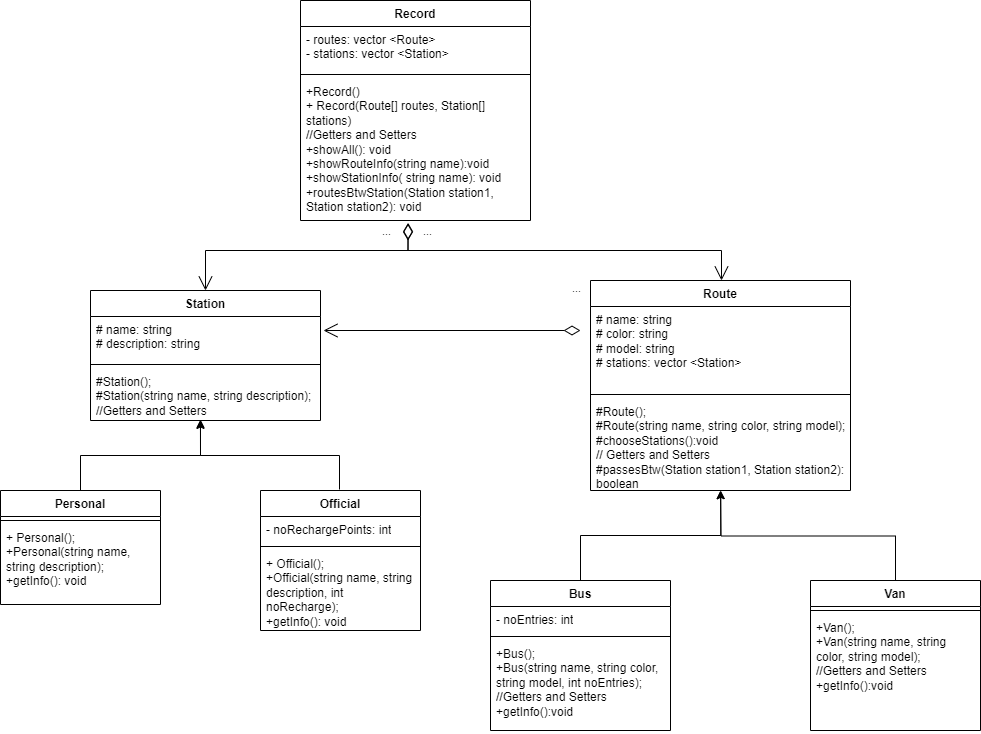

The diagram above was exported from draw.io. Its source (the exported page's mxGraphModel, read from the mxfile embedded in the PNG):
<mxGraphModel dx="1303" dy="1533" grid="1" gridSize="10" guides="1" tooltips="1" connect="1" arrows="1" fold="1" page="1" pageScale="1" pageWidth="1100" pageHeight="850" background="none" math="0" shadow="0">
  <root>
    <mxCell id="0" />
    <mxCell id="1" parent="0" />
    <mxCell id="ysN_mvpITPAdF3Q37yW0-1" value="Record" style="swimlane;fontStyle=1;align=center;verticalAlign=top;childLayout=stackLayout;horizontal=1;startSize=26;horizontalStack=0;resizeParent=1;resizeParentMax=0;resizeLast=0;collapsible=1;marginBottom=0;whiteSpace=wrap;html=1;" vertex="1" parent="1">
      <mxGeometry x="470" y="270" width="230" height="220" as="geometry" />
    </mxCell>
    <mxCell id="ysN_mvpITPAdF3Q37yW0-2" value="- routes: vector &amp;lt;Route&amp;gt;&lt;div&gt;- stations: vector &amp;lt;Station&amp;gt;&lt;/div&gt;" style="text;strokeColor=none;fillColor=none;align=left;verticalAlign=top;spacingLeft=4;spacingRight=4;overflow=hidden;rotatable=0;points=[[0,0.5],[1,0.5]];portConstraint=eastwest;whiteSpace=wrap;html=1;" vertex="1" parent="ysN_mvpITPAdF3Q37yW0-1">
      <mxGeometry y="26" width="230" height="44" as="geometry" />
    </mxCell>
    <mxCell id="ysN_mvpITPAdF3Q37yW0-3" value="" style="line;strokeWidth=1;fillColor=none;align=left;verticalAlign=middle;spacingTop=-1;spacingLeft=3;spacingRight=3;rotatable=0;labelPosition=right;points=[];portConstraint=eastwest;strokeColor=inherit;" vertex="1" parent="ysN_mvpITPAdF3Q37yW0-1">
      <mxGeometry y="70" width="230" height="8" as="geometry" />
    </mxCell>
    <mxCell id="ysN_mvpITPAdF3Q37yW0-4" value="+Record()&lt;div&gt;+ Record(Route[] routes, Station[] stations)&lt;/div&gt;&lt;div&gt;//Getters and Setters&lt;/div&gt;&lt;div&gt;+showAll(): void&lt;/div&gt;&lt;div&gt;+showRouteInfo(string name):void&lt;/div&gt;&lt;div&gt;+showStationInfo( string name): void&lt;/div&gt;&lt;div&gt;+routesBtwStation(&lt;span style=&quot;background-color: transparent; color: light-dark(rgb(0, 0, 0), rgb(255, 255, 255));&quot;&gt;Station station1, Station station2&lt;/span&gt;&lt;span style=&quot;background-color: transparent; color: light-dark(rgb(0, 0, 0), rgb(255, 255, 255));&quot;&gt;): void&lt;/span&gt;&lt;/div&gt;" style="text;strokeColor=none;fillColor=none;align=left;verticalAlign=top;spacingLeft=4;spacingRight=4;overflow=hidden;rotatable=0;points=[[0,0.5],[1,0.5]];portConstraint=eastwest;whiteSpace=wrap;html=1;" vertex="1" parent="ysN_mvpITPAdF3Q37yW0-1">
      <mxGeometry y="78" width="230" height="142" as="geometry" />
    </mxCell>
    <mxCell id="ysN_mvpITPAdF3Q37yW0-5" value="Route&lt;div&gt;&lt;br&gt;&lt;/div&gt;" style="swimlane;fontStyle=1;align=center;verticalAlign=top;childLayout=stackLayout;horizontal=1;startSize=26;horizontalStack=0;resizeParent=1;resizeParentMax=0;resizeLast=0;collapsible=1;marginBottom=0;whiteSpace=wrap;html=1;" vertex="1" parent="1">
      <mxGeometry x="760" y="550" width="260" height="210" as="geometry" />
    </mxCell>
    <mxCell id="ysN_mvpITPAdF3Q37yW0-6" value="# name: string&lt;div&gt;# color: string&lt;/div&gt;&lt;div&gt;# model: string&lt;/div&gt;&lt;div&gt;# stations: vector &amp;lt;Station&lt;span style=&quot;background-color: transparent; color: light-dark(rgb(0, 0, 0), rgb(255, 255, 255));&quot;&gt;&amp;gt;&lt;/span&gt;&lt;/div&gt;" style="text;strokeColor=none;fillColor=none;align=left;verticalAlign=top;spacingLeft=4;spacingRight=4;overflow=hidden;rotatable=0;points=[[0,0.5],[1,0.5]];portConstraint=eastwest;whiteSpace=wrap;html=1;" vertex="1" parent="ysN_mvpITPAdF3Q37yW0-5">
      <mxGeometry y="26" width="260" height="84" as="geometry" />
    </mxCell>
    <mxCell id="ysN_mvpITPAdF3Q37yW0-7" value="" style="line;strokeWidth=1;fillColor=none;align=left;verticalAlign=middle;spacingTop=-1;spacingLeft=3;spacingRight=3;rotatable=0;labelPosition=right;points=[];portConstraint=eastwest;strokeColor=inherit;" vertex="1" parent="ysN_mvpITPAdF3Q37yW0-5">
      <mxGeometry y="110" width="260" height="8" as="geometry" />
    </mxCell>
    <mxCell id="ysN_mvpITPAdF3Q37yW0-8" value="#Route();&lt;div&gt;#Route(string name, string color, string model);&lt;/div&gt;&lt;div&gt;#chooseStations():void&lt;/div&gt;&lt;div&gt;// Getters and Setters&lt;/div&gt;&lt;div&gt;#passesBtw(Station station1, Station station2): boolean&lt;/div&gt;" style="text;strokeColor=none;fillColor=none;align=left;verticalAlign=top;spacingLeft=4;spacingRight=4;overflow=hidden;rotatable=0;points=[[0,0.5],[1,0.5]];portConstraint=eastwest;whiteSpace=wrap;html=1;" vertex="1" parent="ysN_mvpITPAdF3Q37yW0-5">
      <mxGeometry y="118" width="260" height="92" as="geometry" />
    </mxCell>
    <mxCell id="ysN_mvpITPAdF3Q37yW0-9" value="Station" style="swimlane;fontStyle=1;align=center;verticalAlign=top;childLayout=stackLayout;horizontal=1;startSize=26;horizontalStack=0;resizeParent=1;resizeParentMax=0;resizeLast=0;collapsible=1;marginBottom=0;whiteSpace=wrap;html=1;" vertex="1" parent="1">
      <mxGeometry x="260" y="560" width="230" height="130" as="geometry" />
    </mxCell>
    <mxCell id="ysN_mvpITPAdF3Q37yW0-10" value="# name: string&lt;div&gt;# description: string&lt;/div&gt;" style="text;strokeColor=none;fillColor=none;align=left;verticalAlign=top;spacingLeft=4;spacingRight=4;overflow=hidden;rotatable=0;points=[[0,0.5],[1,0.5]];portConstraint=eastwest;whiteSpace=wrap;html=1;" vertex="1" parent="ysN_mvpITPAdF3Q37yW0-9">
      <mxGeometry y="26" width="230" height="44" as="geometry" />
    </mxCell>
    <mxCell id="ysN_mvpITPAdF3Q37yW0-11" value="" style="line;strokeWidth=1;fillColor=none;align=left;verticalAlign=middle;spacingTop=-1;spacingLeft=3;spacingRight=3;rotatable=0;labelPosition=right;points=[];portConstraint=eastwest;strokeColor=inherit;" vertex="1" parent="ysN_mvpITPAdF3Q37yW0-9">
      <mxGeometry y="70" width="230" height="8" as="geometry" />
    </mxCell>
    <mxCell id="ysN_mvpITPAdF3Q37yW0-12" value="#Station();&lt;div&gt;#Station(string name, string description);&lt;/div&gt;&lt;div&gt;//Getters and Setters&lt;/div&gt;" style="text;strokeColor=none;fillColor=none;align=left;verticalAlign=top;spacingLeft=4;spacingRight=4;overflow=hidden;rotatable=0;points=[[0,0.5],[1,0.5]];portConstraint=eastwest;whiteSpace=wrap;html=1;" vertex="1" parent="ysN_mvpITPAdF3Q37yW0-9">
      <mxGeometry y="78" width="230" height="52" as="geometry" />
    </mxCell>
    <mxCell id="ysN_mvpITPAdF3Q37yW0-38" style="edgeStyle=orthogonalEdgeStyle;rounded=0;orthogonalLoop=1;jettySize=auto;html=1;exitX=0.5;exitY=0;exitDx=0;exitDy=0;" edge="1" parent="1">
      <mxGeometry relative="1" as="geometry">
        <mxPoint x="369" y="689" as="targetPoint" />
        <mxPoint x="509" y="759" as="sourcePoint" />
        <Array as="points">
          <mxPoint x="509" y="725" />
          <mxPoint x="370" y="725" />
          <mxPoint x="370" y="689" />
        </Array>
      </mxGeometry>
    </mxCell>
    <mxCell id="ysN_mvpITPAdF3Q37yW0-20" value="Official" style="swimlane;fontStyle=1;align=center;verticalAlign=top;childLayout=stackLayout;horizontal=1;startSize=26;horizontalStack=0;resizeParent=1;resizeParentMax=0;resizeLast=0;collapsible=1;marginBottom=0;whiteSpace=wrap;html=1;" vertex="1" parent="1">
      <mxGeometry x="430" y="760" width="160" height="140" as="geometry" />
    </mxCell>
    <mxCell id="ysN_mvpITPAdF3Q37yW0-21" value="- noRechargePoints: int" style="text;strokeColor=none;fillColor=none;align=left;verticalAlign=top;spacingLeft=4;spacingRight=4;overflow=hidden;rotatable=0;points=[[0,0.5],[1,0.5]];portConstraint=eastwest;whiteSpace=wrap;html=1;" vertex="1" parent="ysN_mvpITPAdF3Q37yW0-20">
      <mxGeometry y="26" width="160" height="26" as="geometry" />
    </mxCell>
    <mxCell id="ysN_mvpITPAdF3Q37yW0-22" value="" style="line;strokeWidth=1;fillColor=none;align=left;verticalAlign=middle;spacingTop=-1;spacingLeft=3;spacingRight=3;rotatable=0;labelPosition=right;points=[];portConstraint=eastwest;strokeColor=inherit;" vertex="1" parent="ysN_mvpITPAdF3Q37yW0-20">
      <mxGeometry y="52" width="160" height="8" as="geometry" />
    </mxCell>
    <mxCell id="ysN_mvpITPAdF3Q37yW0-23" value="+ Official();&lt;div&gt;+Official(string name, string description, int noRecharge);&lt;/div&gt;&lt;div&gt;+getInfo(): void&lt;/div&gt;" style="text;strokeColor=none;fillColor=none;align=left;verticalAlign=top;spacingLeft=4;spacingRight=4;overflow=hidden;rotatable=0;points=[[0,0.5],[1,0.5]];portConstraint=eastwest;whiteSpace=wrap;html=1;" vertex="1" parent="ysN_mvpITPAdF3Q37yW0-20">
      <mxGeometry y="60" width="160" height="80" as="geometry" />
    </mxCell>
    <mxCell id="ysN_mvpITPAdF3Q37yW0-37" style="edgeStyle=orthogonalEdgeStyle;rounded=0;orthogonalLoop=1;jettySize=auto;html=1;exitX=0.5;exitY=0;exitDx=0;exitDy=0;entryX=0.478;entryY=1;entryDx=0;entryDy=0;entryPerimeter=0;" edge="1" parent="1" source="ysN_mvpITPAdF3Q37yW0-24" target="ysN_mvpITPAdF3Q37yW0-12">
      <mxGeometry relative="1" as="geometry">
        <mxPoint x="370" y="700" as="targetPoint" />
      </mxGeometry>
    </mxCell>
    <mxCell id="ysN_mvpITPAdF3Q37yW0-24" value="Personal" style="swimlane;fontStyle=1;align=center;verticalAlign=top;childLayout=stackLayout;horizontal=1;startSize=26;horizontalStack=0;resizeParent=1;resizeParentMax=0;resizeLast=0;collapsible=1;marginBottom=0;whiteSpace=wrap;html=1;" vertex="1" parent="1">
      <mxGeometry x="170" y="760" width="160" height="114" as="geometry" />
    </mxCell>
    <mxCell id="ysN_mvpITPAdF3Q37yW0-26" value="" style="line;strokeWidth=1;fillColor=none;align=left;verticalAlign=middle;spacingTop=-1;spacingLeft=3;spacingRight=3;rotatable=0;labelPosition=right;points=[];portConstraint=eastwest;strokeColor=inherit;" vertex="1" parent="ysN_mvpITPAdF3Q37yW0-24">
      <mxGeometry y="26" width="160" height="8" as="geometry" />
    </mxCell>
    <mxCell id="ysN_mvpITPAdF3Q37yW0-27" value="+ Personal();&lt;div&gt;+Personal(string name, string description);&lt;/div&gt;&lt;div&gt;+getInfo(): void&lt;/div&gt;" style="text;strokeColor=none;fillColor=none;align=left;verticalAlign=top;spacingLeft=4;spacingRight=4;overflow=hidden;rotatable=0;points=[[0,0.5],[1,0.5]];portConstraint=eastwest;whiteSpace=wrap;html=1;" vertex="1" parent="ysN_mvpITPAdF3Q37yW0-24">
      <mxGeometry y="34" width="160" height="80" as="geometry" />
    </mxCell>
    <mxCell id="ysN_mvpITPAdF3Q37yW0-28" value="Bus" style="swimlane;fontStyle=1;align=center;verticalAlign=top;childLayout=stackLayout;horizontal=1;startSize=26;horizontalStack=0;resizeParent=1;resizeParentMax=0;resizeLast=0;collapsible=1;marginBottom=0;whiteSpace=wrap;html=1;" vertex="1" parent="1">
      <mxGeometry x="660" y="850" width="180" height="150" as="geometry" />
    </mxCell>
    <mxCell id="ysN_mvpITPAdF3Q37yW0-29" value="- noEntries: int" style="text;strokeColor=none;fillColor=none;align=left;verticalAlign=top;spacingLeft=4;spacingRight=4;overflow=hidden;rotatable=0;points=[[0,0.5],[1,0.5]];portConstraint=eastwest;whiteSpace=wrap;html=1;" vertex="1" parent="ysN_mvpITPAdF3Q37yW0-28">
      <mxGeometry y="26" width="180" height="26" as="geometry" />
    </mxCell>
    <mxCell id="ysN_mvpITPAdF3Q37yW0-30" value="" style="line;strokeWidth=1;fillColor=none;align=left;verticalAlign=middle;spacingTop=-1;spacingLeft=3;spacingRight=3;rotatable=0;labelPosition=right;points=[];portConstraint=eastwest;strokeColor=inherit;" vertex="1" parent="ysN_mvpITPAdF3Q37yW0-28">
      <mxGeometry y="52" width="180" height="8" as="geometry" />
    </mxCell>
    <mxCell id="ysN_mvpITPAdF3Q37yW0-31" value="&lt;div&gt;+Bus();&lt;/div&gt;+Bus(string name, string color, string model, int noEntries);&lt;div&gt;//Getters and Setters&lt;br&gt;&lt;div&gt;+getInfo():void&lt;/div&gt;&lt;/div&gt;" style="text;strokeColor=none;fillColor=none;align=left;verticalAlign=top;spacingLeft=4;spacingRight=4;overflow=hidden;rotatable=0;points=[[0,0.5],[1,0.5]];portConstraint=eastwest;whiteSpace=wrap;html=1;" vertex="1" parent="ysN_mvpITPAdF3Q37yW0-28">
      <mxGeometry y="60" width="180" height="90" as="geometry" />
    </mxCell>
    <mxCell id="ysN_mvpITPAdF3Q37yW0-40" style="edgeStyle=orthogonalEdgeStyle;rounded=0;orthogonalLoop=1;jettySize=auto;html=1;exitX=0.5;exitY=0;exitDx=0;exitDy=0;" edge="1" parent="1" source="ysN_mvpITPAdF3Q37yW0-32">
      <mxGeometry relative="1" as="geometry">
        <mxPoint x="890" y="760" as="targetPoint" />
      </mxGeometry>
    </mxCell>
    <mxCell id="ysN_mvpITPAdF3Q37yW0-32" value="Van" style="swimlane;fontStyle=1;align=center;verticalAlign=top;childLayout=stackLayout;horizontal=1;startSize=26;horizontalStack=0;resizeParent=1;resizeParentMax=0;resizeLast=0;collapsible=1;marginBottom=0;whiteSpace=wrap;html=1;" vertex="1" parent="1">
      <mxGeometry x="980" y="850" width="170" height="150" as="geometry" />
    </mxCell>
    <mxCell id="ysN_mvpITPAdF3Q37yW0-34" value="" style="line;strokeWidth=1;fillColor=none;align=left;verticalAlign=middle;spacingTop=-1;spacingLeft=3;spacingRight=3;rotatable=0;labelPosition=right;points=[];portConstraint=eastwest;strokeColor=inherit;" vertex="1" parent="ysN_mvpITPAdF3Q37yW0-32">
      <mxGeometry y="26" width="170" height="8" as="geometry" />
    </mxCell>
    <mxCell id="ysN_mvpITPAdF3Q37yW0-35" value="&lt;div&gt;+Van();&lt;/div&gt;+Van(string name, string color, string model);&lt;div&gt;//Getters and Setters&lt;br&gt;&lt;div&gt;+getInfo():void&lt;/div&gt;&lt;/div&gt;" style="text;strokeColor=none;fillColor=none;align=left;verticalAlign=top;spacingLeft=4;spacingRight=4;overflow=hidden;rotatable=0;points=[[0,0.5],[1,0.5]];portConstraint=eastwest;whiteSpace=wrap;html=1;" vertex="1" parent="ysN_mvpITPAdF3Q37yW0-32">
      <mxGeometry y="34" width="170" height="116" as="geometry" />
    </mxCell>
    <mxCell id="ysN_mvpITPAdF3Q37yW0-39" style="edgeStyle=orthogonalEdgeStyle;rounded=0;orthogonalLoop=1;jettySize=auto;html=1;exitX=0.5;exitY=0;exitDx=0;exitDy=0;entryX=0.501;entryY=1.003;entryDx=0;entryDy=0;entryPerimeter=0;" edge="1" parent="1" source="ysN_mvpITPAdF3Q37yW0-28" target="ysN_mvpITPAdF3Q37yW0-8">
      <mxGeometry relative="1" as="geometry" />
    </mxCell>
    <mxCell id="ysN_mvpITPAdF3Q37yW0-41" value="...&lt;div&gt;&lt;br&gt;&lt;/div&gt;" style="endArrow=open;html=1;endSize=12;startArrow=diamondThin;startSize=14;startFill=0;edgeStyle=orthogonalEdgeStyle;align=left;verticalAlign=bottom;rounded=0;" edge="1" parent="1">
      <mxGeometry x="-0.9222" y="-20" relative="1" as="geometry">
        <mxPoint x="750" y="600" as="sourcePoint" />
        <mxPoint x="493" y="600" as="targetPoint" />
        <mxPoint as="offset" />
      </mxGeometry>
    </mxCell>
    <mxCell id="ysN_mvpITPAdF3Q37yW0-42" value="..." style="endArrow=open;html=1;endSize=12;startArrow=diamondThin;startSize=14;startFill=0;edgeStyle=orthogonalEdgeStyle;align=left;verticalAlign=bottom;rounded=0;exitX=0.468;exitY=1.017;exitDx=0;exitDy=0;exitPerimeter=0;entryX=0.5;entryY=0;entryDx=0;entryDy=0;" edge="1" parent="1" source="ysN_mvpITPAdF3Q37yW0-4" target="ysN_mvpITPAdF3Q37yW0-9">
      <mxGeometry x="-0.5915" y="-10" relative="1" as="geometry">
        <mxPoint x="540" y="620" as="sourcePoint" />
        <mxPoint x="700" y="620" as="targetPoint" />
        <Array as="points">
          <mxPoint x="578" y="520" />
          <mxPoint x="375" y="520" />
        </Array>
        <mxPoint as="offset" />
      </mxGeometry>
    </mxCell>
    <mxCell id="ysN_mvpITPAdF3Q37yW0-43" value="..." style="endArrow=open;html=1;endSize=12;startArrow=diamondThin;startSize=14;startFill=0;edgeStyle=orthogonalEdgeStyle;align=left;verticalAlign=bottom;rounded=0;entryX=0.5;entryY=0;entryDx=0;entryDy=0;exitX=0.463;exitY=1.022;exitDx=0;exitDy=0;exitPerimeter=0;" edge="1" parent="1">
      <mxGeometry x="-0.7875" y="10" relative="1" as="geometry">
        <mxPoint x="577.49" y="493.124" as="sourcePoint" />
        <mxPoint x="891" y="550" as="targetPoint" />
        <Array as="points">
          <mxPoint x="578" y="520" />
          <mxPoint x="891" y="520" />
        </Array>
        <mxPoint as="offset" />
      </mxGeometry>
    </mxCell>
  </root>
</mxGraphModel>